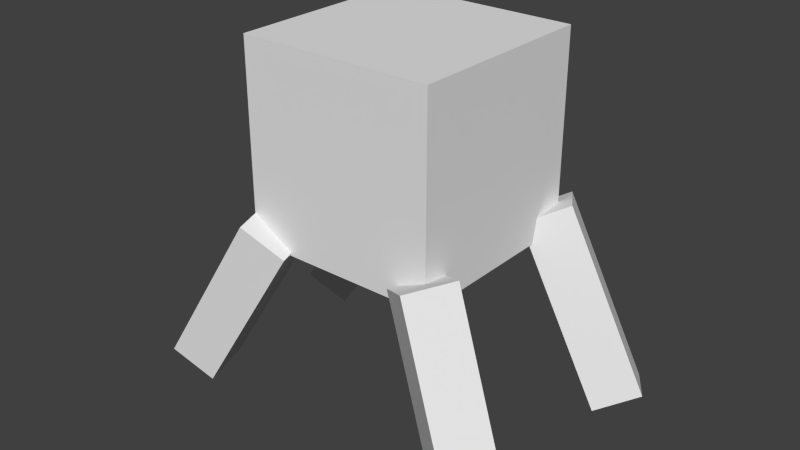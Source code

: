 # Source: JumpingBox.blend  (saved by Blender 2.65.0; exported with 4.5.12 LTS)
import bpy
from mathutils import Matrix  # noqa: F401  (used for matrix-valued properties, if any)

bpy.ops.wm.read_factory_settings(use_empty=True)
scene = bpy.context.scene
scene.name = 'Scene'

# ---- collections
col_collection_1 = bpy.data.collections.new('Collection 1'); scene.collection.children.link(col_collection_1)

# ---- world
world_world = bpy.data.worlds.new('World'); scene.world = world_world
world_world.color = (0.05088, 0.05088, 0.05088)
world_world.use_sun_shadow = False
world_world.sun_shadow_jitter_overblur = 0.0
world_world.cycles.sampling_method = 'MANUAL'
world_world.cycles.sample_map_resolution = 256

# ---- meshes
me_cube_005 = bpy.data.meshes.new('Cube.005')
me_cube_005.from_pydata([(-0.6107, -0.975, -1.742), (-0.6107, 1.025, -1.742), (1.389, 1.025, -1.742), (1.389, -0.975, -1.742), (-0.6107, -0.975, 0.2583), (-0.6107, 1.025, 0.2583), (1.389, 1.025, 0.2583), (1.389, -0.975, 0.2583)], [], [(4, 5, 1, 0), (5, 6, 2, 1), (6, 7, 3, 2), (7, 4, 0, 3), (0, 1, 2, 3), (7, 6, 5, 4)])
me_cube_005.use_remesh_preserve_volume = False
me_cube_005.use_remesh_preserve_attributes = False
me_cube_005.use_mirror_vertex_groups = False
me_cube_005.update()
me_cube_004 = bpy.data.meshes.new('Cube.004')
me_cube_004.from_pydata([(-0.6107, -0.975, -1.742), (-0.6107, 1.025, -1.742), (1.389, 1.025, -1.742), (1.389, -0.975, -1.742), (-0.6107, -0.975, 0.2583), (-0.6107, 1.025, 0.2583), (1.389, 1.025, 0.2583), (1.389, -0.975, 0.2583)], [], [(4, 5, 1, 0), (5, 6, 2, 1), (6, 7, 3, 2), (7, 4, 0, 3), (0, 1, 2, 3), (7, 6, 5, 4)])
me_cube_004.use_remesh_preserve_volume = False
me_cube_004.use_remesh_preserve_attributes = False
me_cube_004.use_mirror_vertex_groups = False
me_cube_004.update()
me_cube_003 = bpy.data.meshes.new('Cube.003')
me_cube_003.from_pydata([(-0.6107, -0.975, -1.742), (-0.6107, 1.025, -1.742), (1.389, 1.025, -1.742), (1.389, -0.975, -1.742), (-0.6107, -0.975, 0.2583), (-0.6107, 1.025, 0.2583), (1.389, 1.025, 0.2583), (1.389, -0.975, 0.2583)], [], [(4, 5, 1, 0), (5, 6, 2, 1), (6, 7, 3, 2), (7, 4, 0, 3), (0, 1, 2, 3), (7, 6, 5, 4)])
me_cube_003.use_remesh_preserve_volume = False
me_cube_003.use_remesh_preserve_attributes = False
me_cube_003.use_mirror_vertex_groups = False
me_cube_003.update()
me_cube_002 = bpy.data.meshes.new('Cube.002')
me_cube_002.from_pydata([(-0.6107, -0.975, -1.742), (-0.6107, 1.025, -1.742), (1.389, 1.025, -1.742), (1.389, -0.975, -1.742), (-0.6107, -0.975, 0.2583), (-0.6107, 1.025, 0.2583), (1.389, 1.025, 0.2583), (1.389, -0.975, 0.2583)], [], [(4, 5, 1, 0), (5, 6, 2, 1), (6, 7, 3, 2), (7, 4, 0, 3), (0, 1, 2, 3), (7, 6, 5, 4)])
me_cube_002.use_remesh_preserve_volume = False
me_cube_002.use_remesh_preserve_attributes = False
me_cube_002.use_mirror_vertex_groups = False
me_cube_002.update()
me_cube = bpy.data.meshes.new('Cube')
me_cube.from_pydata([(-1.0, -1.0, -1.0), (-1.0, 1.0, -1.0), (1.0, 1.0, -1.0), (1.0, -1.0, -1.0), (-1.0, -1.0, 1.0), (-1.0, 1.0, 1.0), (1.0, 1.0, 1.0), (1.0, -1.0, 1.0)], [], [(4, 5, 1, 0), (5, 6, 2, 1), (6, 7, 3, 2), (7, 4, 0, 3), (0, 1, 2, 3), (7, 6, 5, 4)])
me_cube.use_remesh_preserve_volume = False
me_cube.use_remesh_preserve_attributes = False
me_cube.use_mirror_vertex_groups = False
me_cube.update()

# ---- objects
ob_cube_004 = bpy.data.objects.new('Cube.004', me_cube_005)
ob_cube_003 = bpy.data.objects.new('Cube.003', me_cube_004)
ob_cube_001 = bpy.data.objects.new('Cube.001', me_cube_003)
ob_cube_002 = bpy.data.objects.new('Cube.002', me_cube_002)
ob_cube = bpy.data.objects.new('Cube', me_cube)

# ---- transforms, parenting, visibility, modifiers, constraints
ob_cube_004.location = (1.002, -0.9977, 0.2459)
ob_cube_004.rotation_euler = (0.125, -0.4046, -0.6363)
ob_cube_004.scale = (0.25, 0.25, 1.0)
ob_cube_004.lineart.crease_threshold = 0.0
ob_cube_003.location = (0.9938, 0.999, 0.2407)
ob_cube_003.rotation_euler = (0.4053, -0.1737, -1.024)
ob_cube_003.scale = (0.25, 0.25, 1.0)
ob_cube_003.lineart.crease_threshold = 0.0
ob_cube_001.location = (-1.005, 0.999, 0.2407)
ob_cube_001.rotation_euler = (0.1201, 0.5422, 0.3106)
ob_cube_001.scale = (0.25, 0.25, 1.0)
ob_cube_001.lineart.crease_threshold = 0.0
ob_cube_002.location = (-0.9971, -0.9977, 0.2459)
ob_cube_002.rotation_euler = (0.1201, 0.5422, 0.3106)
ob_cube_002.scale = (0.25, 0.25, 1.0)
ob_cube_002.lineart.crease_threshold = 0.0
ob_cube.location = (0.0, 0.0, 1.247)
ob_cube.lineart.crease_threshold = 0.0

# ---- collection membership
col_collection_1.objects.link(ob_cube_004)
col_collection_1.objects.link(ob_cube_003)
col_collection_1.objects.link(ob_cube_001)
col_collection_1.objects.link(ob_cube_002)
col_collection_1.objects.link(ob_cube)

# ---- scene / render settings (as saved in the file)
scene.frame_start = 1; scene.frame_end = 10; scene.frame_set(0)
scene.render.engine = 'BLENDER_EEVEE_NEXT'
scene.render.image_settings.color_mode = 'RGB'
scene.render.image_settings.compression = 90
scene.render.resolution_percentage = 50
scene.render.dither_intensity = 0.0
scene.render.bake_margin = 2
scene.render.bake_bias = 0.0
scene.cycles.use_denoising = False
scene.cycles.samples = 10
scene.cycles.sampling_pattern = 'TABULATED_SOBOL'
scene.cycles.light_sampling_threshold = 0.0
scene.cycles.use_adaptive_sampling = False
scene.cycles.use_light_tree = False
scene.cycles.blur_glossy = 0.0
scene.cycles.volume_bounces = 1
scene.cycles.pixel_filter_type = 'GAUSSIAN'
scene.cycles.sample_clamp_indirect = 0.0
scene.view_settings.view_transform = 'Standard'
bpy.context.view_layer.update()

# ---- added for rendering (the .blend has no active camera and no usable light): camera, sun
cam_auto = bpy.data.cameras.new('AutoCamera')
cam_auto.lens = 50.0
cam_auto.sensor_width = 36.0
cam_auto.clip_end = 1000.0
ob_auto_camera = bpy.data.objects.new('AutoCamera', cam_auto)
scene.collection.objects.link(ob_auto_camera)
ob_auto_camera.location = (5.87343, -7.17155, 5.09816)
ob_auto_camera.rotation_euler = (1.09748, -7.21219e-08, 0.694738)
scene.camera = ob_auto_camera
light_auto_sun = bpy.data.lights.new('AutoSun', 'SUN')
light_auto_sun.energy = 3.0
light_auto_sun.angle = 0.0523599
ob_auto_sun = bpy.data.objects.new('AutoSun', light_auto_sun)
scene.collection.objects.link(ob_auto_sun)
ob_auto_sun.rotation_euler = (0.872665, 0.174533, 0.523599)
bpy.context.view_layer.update()

